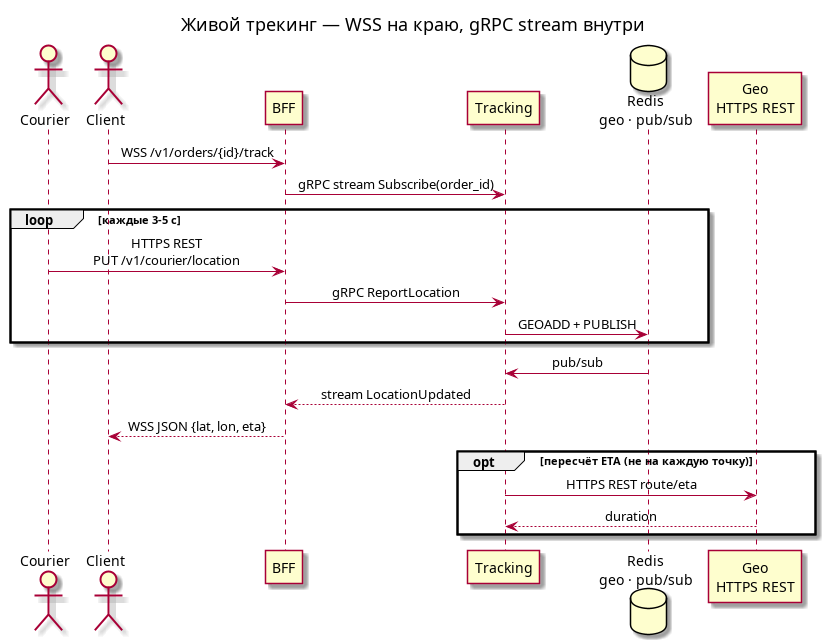

The diagram above was rendered by PlantUML. Its source (embedded in the PNG):
@startuml sequence-tracking
title Живой трекинг — WSS на краю, gRPC stream внутри
skinparam sequenceMessageAlign center

actor Courier as CR
actor Client as CL
participant "BFF" as BFF
participant "Tracking" as TR
database "Redis\ngeo · pub/sub" as RD
participant "Geo\nHTTPS REST" as GEO

CL -> BFF: WSS /v1/orders/{id}/track
BFF -> TR: gRPC stream Subscribe(order_id)

loop каждые 3-5 с
  CR -> BFF: HTTPS REST\nPUT /v1/courier/location
  BFF -> TR: gRPC ReportLocation
  TR -> RD: GEOADD + PUBLISH
end

RD -> TR: pub/sub
TR --> BFF: stream LocationUpdated
BFF --> CL: WSS JSON {lat, lon, eta}

opt пересчёт ETA (не на каждую точку)
  TR -> GEO: HTTPS REST route/eta
  GEO --> TR: duration
end

@enduml